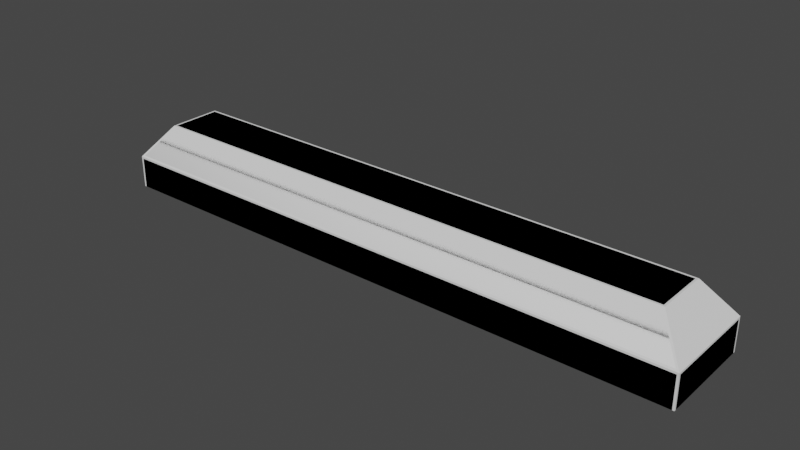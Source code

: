 # Source: ParkingCurb.blend  (saved by Blender 2.80.35; exported with 4.5.12 LTS)
import bpy
from mathutils import Matrix  # noqa: F401  (used for matrix-valued properties, if any)

bpy.ops.wm.read_factory_settings(use_empty=True)
scene = bpy.context.scene
scene.name = 'Scene'

# ---- collections
col_collection = bpy.data.collections.new('Collection'); scene.collection.children.link(col_collection)

# ---- world
world_world = bpy.data.worlds.new('World'); scene.world = world_world
world_world.color = (0.05088, 0.05088, 0.05088)
world_world.use_sun_shadow = False
world_world.sun_shadow_jitter_overblur = 0.0

# ---- meshes
me_cube_001 = bpy.data.meshes.new('Cube.001')
me_cube_001.from_pydata([(-0.4572, -0.0762, 0.0), (-0.4151, -0.04108, 0.1016), (-0.4572, 0.0762, 0.0), (-0.4151, 0.04108, 0.1016), (0.4572, -0.0762, 0.0), (0.4151, -0.04108, 0.1016), (0.4572, 0.0762, 0.0), (0.4151, 0.04108, 0.1016), (-0.4572, -0.0762, 0.05043), (-0.4572, 0.0762, 0.05043), (0.4572, 0.0762, 0.05043), (0.4572, -0.0762, 0.05043)], [], [(8, 1, 3, 9), (9, 3, 7, 10), (10, 7, 5, 11), (11, 5, 1, 8), (7, 3, 1, 5), (4, 11, 8, 0), (6, 10, 11, 4), (2, 9, 10, 6), (0, 8, 9, 2)])
_uv = me_cube_001.uv_layers.new(name='UVMap')
_uv.uv.foreach_set('vector', [0.2161, 0.04746, 0.183, 0.1098, 0.1058, 0.1098, 0.07279, 0.04746, 0.04747, 0.07017, 0.1058, 0.1098, 0.1058, 0.8902, 0.04747, 0.9298, 0.07279, 0.9525, 0.1058, 0.8902, 0.1831, 0.8902, 0.2161, 0.9525, 0.2414, 0.9298, 0.1831, 0.8902, 0.183, 0.1098, 0.2414, 0.07017, 0.1058, 0.8902, 0.1058, 0.1098, 0.183, 0.1098, 0.1831, 0.8902, 0.2888, 0.9298, 0.2414, 0.9298, 0.2414, 0.07017, 0.2888, 0.07017, 0.07279, 0.9999, 0.07279, 0.9525, 0.2161, 0.9525, 0.2161, 0.9999, 5.396e-05, 0.07017, 0.04747, 0.07017, 0.04747, 0.9298, 5.373e-05, 0.9298, 0.2161, 5.373e-05, 0.2161, 0.04746, 0.07279, 0.04746, 0.07279, 5.391e-05])
me_cube_001.use_remesh_preserve_volume = False
me_cube_001.use_remesh_preserve_attributes = False
me_cube_001.use_mirror_vertex_groups = False
me_cube_001.update()
me_cube_003 = bpy.data.meshes.new('Cube.003')
me_cube_003.from_pydata([(-0.4543, -0.0762, 0.0), (-0.4572, -0.07326, 0.0), (-0.4135, -0.04274, 0.09918), (-0.4121, -0.03814, 0.1016), (-0.4169, -0.03931, 0.09933), (-0.4572, 0.07326, 0.0), (-0.4543, 0.0762, 0.0), (-0.4169, 0.03931, 0.09933), (-0.4121, 0.03814, 0.1016), (-0.4135, 0.04274, 0.09918), (0.4572, -0.07326, 0.0), (0.4543, -0.0762, 0.0), (0.4169, -0.03931, 0.09933), (0.4121, -0.03814, 0.1016), (0.4135, -0.04274, 0.09918), (0.4543, 0.0762, 0.0), (0.4572, 0.07326, 0.0), (0.4135, 0.04274, 0.09918), (0.4121, 0.03814, 0.1016), (0.4169, 0.03931, 0.09933), (-0.4553, -0.07132, 0.0527), (-0.4572, -0.07326, 0.04749), (-0.4543, -0.0762, 0.04749), (-0.4517, -0.07454, 0.05285), (-0.4572, 0.07326, 0.04749), (-0.4553, 0.07132, 0.0527), (-0.4517, 0.07454, 0.05285), (-0.4543, 0.0762, 0.04749), (0.4543, 0.0762, 0.04749), (0.4517, 0.07454, 0.05285), (0.4553, 0.07132, 0.0527), (0.4572, 0.07326, 0.04749), (0.4572, -0.07326, 0.04749), (0.4553, -0.07132, 0.0527), (0.4517, -0.07454, 0.05285), (0.4543, -0.0762, 0.04749)], [], [(18, 8, 3, 13), (16, 31, 32, 10), (20, 4, 7, 25), (6, 27, 28, 15), (34, 14, 2, 23), (30, 19, 12, 33), (26, 9, 17, 29), (11, 35, 22, 0), (2, 3, 4), (7, 8, 9), (12, 13, 14), (17, 18, 19), (20, 21, 22, 23), (24, 25, 26, 27), (28, 29, 30, 31), (32, 33, 34, 35), (23, 2, 4, 20), (3, 8, 7, 4), (27, 6, 5, 24), (8, 18, 17, 9), (31, 16, 15, 28), (18, 13, 12, 19), (35, 11, 10, 32), (13, 3, 2, 14), (0, 22, 21, 1), (9, 26, 25, 7), (19, 30, 29, 17), (14, 34, 33, 12), (34, 23, 22, 35), (30, 33, 32, 31), (26, 29, 28, 27), (20, 25, 24, 21), (1, 21, 24, 5)])
me_cube_003.polygons.foreach_set('use_smooth', [True] * 33)
_uv = me_cube_003.uv_layers.new(name='UVMap')
_uv.uv.foreach_set('vector', [0.1086, 0.8875, 0.1086, 0.1125, 0.1803, 0.1125, 0.1803, 0.8875, 0.07556, 0.9999, 0.07556, 0.9553, 0.2133, 0.9553, 0.2133, 0.9999, 0.2115, 0.05023, 0.1814, 0.107, 0.1075, 0.107, 0.07738, 0.05023, 5.396e-05, 0.07293, 0.0447, 0.07293, 0.04471, 0.9271, 5.373e-05, 0.9271, 0.2386, 0.9246, 0.1858, 0.8888, 0.1858, 0.1112, 0.2386, 0.07538, 0.07738, 0.9498, 0.1075, 0.893, 0.1814, 0.893, 0.2115, 0.9498, 0.05023, 0.07538, 0.1031, 0.1112, 0.1031, 0.8888, 0.05023, 0.9246, 0.2888, 0.9271, 0.2442, 0.9271, 0.2442, 0.07293, 0.2888, 0.07293, 0.1858, 0.1112, 0.183, 0.1125, 0.1844, 0.1088, 0.1075, 0.107, 0.1086, 0.1098, 0.1051, 0.1085, 0.1814, 0.893, 0.1803, 0.8902, 0.1837, 0.8915, 0.1031, 0.8888, 0.1058, 0.8875, 0.1044, 0.8912, 0.2115, 0.05023, 0.2133, 0.04746, 0.2161, 0.04746, 0.2136, 0.05207, 0.07555, 0.0447, 0.07738, 0.04746, 0.07436, 0.04747, 0.07279, 0.0447, 0.04471, 0.9271, 0.04747, 0.9246, 0.04747, 0.9281, 0.04471, 0.9298, 0.2133, 0.9553, 0.2115, 0.9525, 0.2145, 0.9525, 0.2161, 0.9553, 0.2386, 0.07538, 0.1858, 0.1112, 0.1844, 0.1088, 0.2376, 0.07275, 0.1803, 0.1125, 0.1086, 0.1125, 0.1075, 0.107, 0.1814, 0.107, 0.0447, 0.07293, 5.396e-05, 0.07293, 5.396e-05, 0.07017, 0.0447, 0.07017, 0.1086, 0.1125, 0.1086, 0.8875, 0.1031, 0.8888, 0.1031, 0.1112, 0.07556, 0.9553, 0.07556, 0.9999, 0.07279, 0.9999, 0.07279, 0.9553, 0.1086, 0.8875, 0.1803, 0.8875, 0.1814, 0.893, 0.1075, 0.893, 0.2442, 0.9271, 0.2888, 0.9271, 0.2888, 0.9298, 0.2442, 0.9298, 0.1803, 0.8875, 0.1803, 0.1125, 0.1858, 0.1112, 0.1858, 0.8888, 0.2888, 0.07293, 0.2442, 0.07293, 0.2442, 0.07017, 0.2888, 0.07017, 0.1031, 0.1112, 0.05023, 0.07538, 0.05126, 0.07275, 0.1044, 0.1088, 0.1075, 0.893, 0.07738, 0.9498, 0.07523, 0.9479, 0.1051, 0.8915, 0.1858, 0.8888, 0.2386, 0.9246, 0.2376, 0.9273, 0.1844, 0.8912, 0.2386, 0.9246, 0.2386, 0.07538, 0.2442, 0.07293, 0.2442, 0.9271, 0.07738, 0.9498, 0.2115, 0.9498, 0.2133, 0.9553, 0.07556, 0.9553, 0.05023, 0.07538, 0.05023, 0.9246, 0.04471, 0.9271, 0.0447, 0.07293, 0.2115, 0.05023, 0.07738, 0.05023, 0.07555, 0.0447, 0.2133, 0.0447, 0.2133, 5.374e-05, 0.2133, 0.0447, 0.07555, 0.0447, 0.07555, 5.39e-05])
me_cube_003.use_remesh_preserve_volume = False
me_cube_003.use_remesh_preserve_attributes = False
me_cube_003.use_mirror_vertex_groups = False
me_cube_003.update()

# ---- objects
ob_parkingcurb_lp = bpy.data.objects.new('ParkingCurb_LP', me_cube_001)
ob_parkingcurb_hp = bpy.data.objects.new('ParkingCurb_HP', me_cube_003)

# ---- transforms, parenting, visibility, modifiers, constraints
ob_parkingcurb_lp.location = (0.0, 0.0, 0.0)
ob_parkingcurb_lp.lineart.crease_threshold = 0.0
ob_parkingcurb_hp.location = (0.0, 0.0, 0.0)
ob_parkingcurb_hp.lineart.crease_threshold = 0.0

# ---- collection membership
col_collection.objects.link(ob_parkingcurb_lp)
col_collection.objects.link(ob_parkingcurb_hp)

# ---- scene / render settings (as saved in the file)
scene.frame_start = 1; scene.frame_end = 250; scene.frame_set(1)
scene.render.engine = 'BLENDER_EEVEE_NEXT'
scene.render.motion_blur_shutter = 1.0
scene.cycles.use_denoising = False
scene.cycles.samples = 128
scene.cycles.sampling_pattern = 'TABULATED_SOBOL'
scene.cycles.use_adaptive_sampling = False
scene.cycles.use_light_tree = False
scene.view_settings.view_transform = 'Filmic'
bpy.context.view_layer.update()

# ---- added for rendering (the .blend has no active camera and no usable light): camera, sun
cam_auto = bpy.data.cameras.new('AutoCamera')
cam_auto.lens = 50.0
cam_auto.sensor_width = 36.0
cam_auto.clip_end = 1000.0
ob_auto_camera = bpy.data.objects.new('AutoCamera', cam_auto)
scene.collection.objects.link(ob_auto_camera)
ob_auto_camera.location = (0.862831, -1.0354, 0.741065)
ob_auto_camera.rotation_euler = (1.09748, -7.21219e-08, 0.694738)
scene.camera = ob_auto_camera
light_auto_sun = bpy.data.lights.new('AutoSun', 'SUN')
light_auto_sun.energy = 3.0
light_auto_sun.angle = 0.0523599
ob_auto_sun = bpy.data.objects.new('AutoSun', light_auto_sun)
scene.collection.objects.link(ob_auto_sun)
ob_auto_sun.rotation_euler = (0.872665, 0.174533, 0.523599)
bpy.context.view_layer.update()
